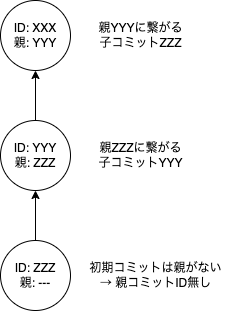

The diagram above was exported from draw.io. Its source (the exported page's mxGraphModel, read from the mxfile embedded in the PNG):
<mxGraphModel dx="532" dy="398" grid="1" gridSize="10" guides="1" tooltips="1" connect="1" arrows="1" fold="1" page="1" pageScale="1" pageWidth="827" pageHeight="1169" math="0" shadow="0">
  <root>
    <mxCell id="0" />
    <mxCell id="1" parent="0" />
    <mxCell id="2" value="ID: XXX&lt;br&gt;親: YYY" style="ellipse;whiteSpace=wrap;html=1;aspect=fixed;" vertex="1" parent="1">
      <mxGeometry x="240" y="20" width="70" height="70" as="geometry" />
    </mxCell>
    <mxCell id="4" style="edgeStyle=none;html=1;exitX=0.5;exitY=0;exitDx=0;exitDy=0;entryX=0.5;entryY=1;entryDx=0;entryDy=0;" edge="1" parent="1" source="3" target="2">
      <mxGeometry relative="1" as="geometry" />
    </mxCell>
    <mxCell id="3" value="ID: YYY&lt;br&gt;親: ZZZ&lt;br&gt;" style="ellipse;whiteSpace=wrap;html=1;aspect=fixed;" vertex="1" parent="1">
      <mxGeometry x="240" y="140" width="70" height="70" as="geometry" />
    </mxCell>
    <mxCell id="6" style="edgeStyle=none;html=1;exitX=0.5;exitY=0;exitDx=0;exitDy=0;entryX=0.5;entryY=1;entryDx=0;entryDy=0;" edge="1" parent="1" source="5" target="3">
      <mxGeometry relative="1" as="geometry" />
    </mxCell>
    <mxCell id="5" value="ID: ZZZ&lt;br&gt;親: ---" style="ellipse;whiteSpace=wrap;html=1;aspect=fixed;" vertex="1" parent="1">
      <mxGeometry x="240" y="260" width="70" height="70" as="geometry" />
    </mxCell>
    <mxCell id="8" value="初期コミットは親がない&lt;br&gt;→ 親コミットID無し" style="text;html=1;align=center;verticalAlign=middle;resizable=0;points=[];autosize=1;strokeColor=none;fillColor=none;" vertex="1" parent="1">
      <mxGeometry x="320" y="280" width="150" height="30" as="geometry" />
    </mxCell>
    <mxCell id="9" value="親ZZZに繋がる&lt;br&gt;子コミットYYY" style="text;html=1;align=center;verticalAlign=middle;resizable=0;points=[];autosize=1;strokeColor=none;fillColor=none;" vertex="1" parent="1">
      <mxGeometry x="330" y="160" width="100" height="30" as="geometry" />
    </mxCell>
    <mxCell id="10" value="親YYYに繋がる&lt;br&gt;子コミットZZZ" style="text;html=1;align=center;verticalAlign=middle;resizable=0;points=[];autosize=1;strokeColor=none;fillColor=none;" vertex="1" parent="1">
      <mxGeometry x="330" y="40" width="100" height="30" as="geometry" />
    </mxCell>
  </root>
</mxGraphModel>